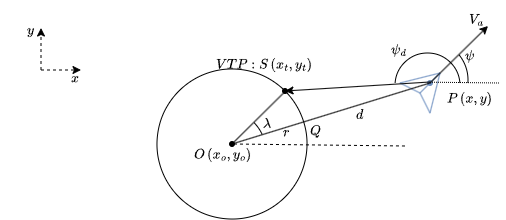

The diagram above was exported from draw.io. Its source (the exported page's mxGraphModel, read from the mxfile embedded in the PNG):
<mxGraphModel dx="595" dy="321" grid="1" gridSize="1" guides="1" tooltips="1" connect="1" arrows="1" fold="1" page="1" pageScale="1" pageWidth="850" pageHeight="1100" math="1" shadow="0">
  <root>
    <mxCell id="0" />
    <mxCell id="1" parent="0" />
    <mxCell id="_YBgzoMDvICVCh3CznxK-3" value="$$x$$" style="text;html=1;whiteSpace=wrap;strokeColor=none;fillColor=none;align=center;verticalAlign=middle;rounded=0;" vertex="1" parent="1">
      <mxGeometry x="243" y="138" width="50" height="20" as="geometry" />
    </mxCell>
    <mxCell id="_YBgzoMDvICVCh3CznxK-4" value="$$y$$" style="text;html=1;whiteSpace=wrap;strokeColor=none;fillColor=none;align=center;verticalAlign=middle;rounded=0;" vertex="1" parent="1">
      <mxGeometry x="193" y="85" width="60" height="30" as="geometry" />
    </mxCell>
    <mxCell id="_YBgzoMDvICVCh3CznxK-6" value="" style="endArrow=none;html=1;rounded=0;fillColor=#dae8fc;strokeColor=#6c8ebf;" edge="1" parent="1">
      <mxGeometry width="50" height="50" relative="1" as="geometry">
        <mxPoint x="633" y="143" as="sourcePoint" />
        <mxPoint x="593" y="153" as="targetPoint" />
      </mxGeometry>
    </mxCell>
    <mxCell id="_YBgzoMDvICVCh3CznxK-7" value="" style="endArrow=none;html=1;rounded=0;fillColor=#dae8fc;strokeColor=#6c8ebf;curved=0;" edge="1" parent="1">
      <mxGeometry width="50" height="50" relative="1" as="geometry">
        <mxPoint x="633" y="143" as="sourcePoint" />
        <mxPoint x="623" y="183" as="targetPoint" />
      </mxGeometry>
    </mxCell>
    <mxCell id="_YBgzoMDvICVCh3CznxK-8" value="" style="endArrow=none;html=1;rounded=0;fillColor=#dae8fc;strokeColor=#6c8ebf;" edge="1" parent="1">
      <mxGeometry width="50" height="50" relative="1" as="geometry">
        <mxPoint x="593" y="153" as="sourcePoint" />
        <mxPoint x="613" y="163" as="targetPoint" />
      </mxGeometry>
    </mxCell>
    <mxCell id="_YBgzoMDvICVCh3CznxK-9" value="" style="endArrow=none;html=1;rounded=0;fillColor=#dae8fc;strokeColor=#6c8ebf;curved=0;" edge="1" parent="1">
      <mxGeometry width="50" height="50" relative="1" as="geometry">
        <mxPoint x="623" y="183" as="sourcePoint" />
        <mxPoint x="613" y="163" as="targetPoint" />
      </mxGeometry>
    </mxCell>
    <mxCell id="_YBgzoMDvICVCh3CznxK-10" value="" style="endArrow=none;html=1;rounded=0;fillColor=#dae8fc;strokeColor=#6c8ebf;curved=0;" edge="1" parent="1" source="_YBgzoMDvICVCh3CznxK-12">
      <mxGeometry width="50" height="50" relative="1" as="geometry">
        <mxPoint x="633" y="143" as="sourcePoint" />
        <mxPoint x="613" y="163" as="targetPoint" />
      </mxGeometry>
    </mxCell>
    <mxCell id="_YBgzoMDvICVCh3CznxK-11" value="" style="endArrow=none;html=1;rounded=0;fillColor=#dae8fc;strokeColor=#6c8ebf;curved=0;" edge="1" parent="1" target="_YBgzoMDvICVCh3CznxK-12">
      <mxGeometry width="50" height="50" relative="1" as="geometry">
        <mxPoint x="633" y="143" as="sourcePoint" />
        <mxPoint x="613" y="163" as="targetPoint" />
      </mxGeometry>
    </mxCell>
    <mxCell id="_YBgzoMDvICVCh3CznxK-12" value="" style="shape=waypoint;sketch=0;size=6;pointerEvents=1;points=[];fillColor=#dae8fc;resizable=0;rotatable=0;perimeter=centerPerimeter;snapToPoint=1;strokeColor=#6c8ebf;" vertex="1" parent="1">
      <mxGeometry x="613" y="143" width="20" height="20" as="geometry" />
    </mxCell>
    <mxCell id="_YBgzoMDvICVCh3CznxK-13" value="$$P\left(x, y\right)$$" style="text;html=1;whiteSpace=wrap;strokeColor=none;fillColor=none;align=center;verticalAlign=middle;rounded=0;" vertex="1" parent="1">
      <mxGeometry x="633" y="153" width="60" height="30" as="geometry" />
    </mxCell>
    <mxCell id="_YBgzoMDvICVCh3CznxK-14" value="" style="endArrow=none;html=1;rounded=0;entryX=1;entryY=0;entryDx=0;entryDy=0;dashed=1;dashPattern=1 1;" edge="1" parent="1" target="_YBgzoMDvICVCh3CznxK-13">
      <mxGeometry width="50" height="50" relative="1" as="geometry">
        <mxPoint x="623" y="152.17000000000007" as="sourcePoint" />
        <mxPoint x="743" y="152.17000000000007" as="targetPoint" />
      </mxGeometry>
    </mxCell>
    <mxCell id="_YBgzoMDvICVCh3CznxK-16" value="" style="endArrow=classic;html=1;rounded=0;" edge="1" parent="1">
      <mxGeometry width="50" height="50" relative="1" as="geometry">
        <mxPoint x="623" y="153" as="sourcePoint" />
        <mxPoint x="681" y="96" as="targetPoint" />
      </mxGeometry>
    </mxCell>
    <mxCell id="_YBgzoMDvICVCh3CznxK-17" value="" style="verticalLabelPosition=bottom;verticalAlign=top;html=1;shape=mxgraph.basic.arc;startAngle=0.762705336833058;endAngle=0.23648745989510966;fixedWidth=1;" vertex="1" parent="1">
      <mxGeometry x="588" y="123" width="65" height="65" as="geometry" />
    </mxCell>
    <mxCell id="_YBgzoMDvICVCh3CznxK-18" value="$$\psi_d$$" style="text;html=1;whiteSpace=wrap;strokeColor=none;fillColor=none;align=center;verticalAlign=middle;rounded=0;" vertex="1" parent="1">
      <mxGeometry x="562" y="104" width="60" height="30" as="geometry" />
    </mxCell>
    <mxCell id="_YBgzoMDvICVCh3CznxK-19" value="$$\psi$$" style="text;html=1;whiteSpace=wrap;strokeColor=none;fillColor=none;align=center;verticalAlign=middle;rounded=0;" vertex="1" parent="1">
      <mxGeometry x="633" y="110" width="60" height="30" as="geometry" />
    </mxCell>
    <mxCell id="_YBgzoMDvICVCh3CznxK-28" value="" style="endArrow=none;html=1;rounded=0;" edge="1" parent="1">
      <mxGeometry width="50" height="50" relative="1" as="geometry">
        <mxPoint x="440" y="280" as="sourcePoint" />
        <mxPoint x="440" y="280" as="targetPoint" />
      </mxGeometry>
    </mxCell>
    <mxCell id="_YBgzoMDvICVCh3CznxK-35" value="" style="endArrow=none;html=1;rounded=0;entryDx=0;entryDy=0;entryPerimeter=0;exitX=0.15;exitY=0.65;exitDx=0;exitDy=0;exitPerimeter=0;" edge="1" parent="1" source="_YBgzoMDvICVCh3CznxK-12" target="_YBgzoMDvICVCh3CznxK-34">
      <mxGeometry width="50" height="50" relative="1" as="geometry">
        <mxPoint x="610" y="390" as="sourcePoint" />
        <mxPoint x="440" y="280" as="targetPoint" />
      </mxGeometry>
    </mxCell>
    <mxCell id="_YBgzoMDvICVCh3CznxK-34" value="" style="shape=waypoint;sketch=0;size=6;pointerEvents=1;points=[];fillColor=none;resizable=0;rotatable=0;perimeter=centerPerimeter;snapToPoint=1;" vertex="1" parent="1">
      <mxGeometry x="415" y="204" width="20" height="20" as="geometry" />
    </mxCell>
    <mxCell id="_YBgzoMDvICVCh3CznxK-53" value="" style="verticalLabelPosition=bottom;verticalAlign=top;html=1;shape=mxgraph.basic.arc;startAngle=0.5218720503659044;endAngle=0.5212036960756425;" vertex="1" parent="1">
      <mxGeometry x="350" y="139" width="150" height="150" as="geometry" />
    </mxCell>
    <mxCell id="_YBgzoMDvICVCh3CznxK-54" value="$$r$$" style="text;html=1;whiteSpace=wrap;strokeColor=none;fillColor=none;align=center;verticalAlign=middle;rounded=0;" vertex="1" parent="1">
      <mxGeometry x="467" y="193" width="25" height="18" as="geometry" />
    </mxCell>
    <mxCell id="_YBgzoMDvICVCh3CznxK-55" value="$$d$$" style="text;html=1;whiteSpace=wrap;strokeColor=none;fillColor=none;align=center;verticalAlign=middle;rounded=0;" vertex="1" parent="1">
      <mxGeometry x="523" y="169" width="60" height="30" as="geometry" />
    </mxCell>
    <mxCell id="_YBgzoMDvICVCh3CznxK-56" value="$$O\left(x_o,y_o\right)$$" style="text;html=1;whiteSpace=wrap;strokeColor=none;fillColor=none;align=center;verticalAlign=middle;rounded=0;" vertex="1" parent="1">
      <mxGeometry x="386" y="209" width="60" height="30" as="geometry" />
    </mxCell>
    <mxCell id="_YBgzoMDvICVCh3CznxK-57" value="$$Q$$" style="text;html=1;whiteSpace=wrap;strokeColor=none;fillColor=none;align=center;verticalAlign=middle;rounded=0;" vertex="1" parent="1">
      <mxGeometry x="479" y="186" width="60" height="30" as="geometry" />
    </mxCell>
    <mxCell id="_YBgzoMDvICVCh3CznxK-59" value="" style="endArrow=none;html=1;rounded=0;exitX=0.683;exitY=0.167;exitDx=0;exitDy=0;exitPerimeter=0;dashed=1;" edge="1" parent="1" source="_YBgzoMDvICVCh3CznxK-56">
      <mxGeometry width="50" height="50" relative="1" as="geometry">
        <mxPoint x="535" y="311" as="sourcePoint" />
        <mxPoint x="599" y="216" as="targetPoint" />
      </mxGeometry>
    </mxCell>
    <mxCell id="_YBgzoMDvICVCh3CznxK-60" value="" style="endArrow=none;html=1;rounded=0;entryX=0.859;entryY=0.145;entryDx=0;entryDy=0;entryPerimeter=0;" edge="1" parent="1" target="_YBgzoMDvICVCh3CznxK-53">
      <mxGeometry width="50" height="50" relative="1" as="geometry">
        <mxPoint x="425" y="214" as="sourcePoint" />
        <mxPoint x="497" y="170" as="targetPoint" />
      </mxGeometry>
    </mxCell>
    <mxCell id="_YBgzoMDvICVCh3CznxK-62" value="$$VTP: S\left(x_t, y_t\right)$$" style="text;html=1;whiteSpace=wrap;strokeColor=none;fillColor=none;align=center;verticalAlign=middle;rounded=0;" vertex="1" parent="1">
      <mxGeometry x="433" y="126" width="49" height="15" as="geometry" />
    </mxCell>
    <mxCell id="_YBgzoMDvICVCh3CznxK-63" value="" style="verticalLabelPosition=bottom;verticalAlign=top;html=1;shape=mxgraph.basic.arc;startAngle=0.12718006834164416;endAngle=0.18196694158824567;" vertex="1" parent="1">
      <mxGeometry x="375" y="180" width="84" height="84" as="geometry" />
    </mxCell>
    <mxCell id="_YBgzoMDvICVCh3CznxK-64" value="$$\lambda$$" style="text;html=1;whiteSpace=wrap;strokeColor=none;fillColor=none;align=center;verticalAlign=middle;rounded=0;" vertex="1" parent="1">
      <mxGeometry x="430" y="178" width="60" height="30" as="geometry" />
    </mxCell>
    <mxCell id="_YBgzoMDvICVCh3CznxK-65" value="" style="shape=waypoint;sketch=0;size=6;pointerEvents=1;points=[];fillColor=none;resizable=0;rotatable=0;perimeter=centerPerimeter;snapToPoint=1;" vertex="1" parent="1">
      <mxGeometry x="468" y="151" width="20" height="20" as="geometry" />
    </mxCell>
    <mxCell id="_YBgzoMDvICVCh3CznxK-67" value="" style="endArrow=classic;html=1;rounded=0;entryX=0.724;entryY=0.349;entryDx=0;entryDy=0;entryPerimeter=0;" edge="1" parent="1" target="_YBgzoMDvICVCh3CznxK-65">
      <mxGeometry width="50" height="50" relative="1" as="geometry">
        <mxPoint x="623" y="152" as="sourcePoint" />
        <mxPoint x="581" y="95" as="targetPoint" />
      </mxGeometry>
    </mxCell>
    <mxCell id="_YBgzoMDvICVCh3CznxK-68" value="" style="verticalLabelPosition=bottom;verticalAlign=top;html=1;shape=mxgraph.basic.arc;startAngle=0.13987729178570887;endAngle=0.2604785655816107;fixedWidth=1;" vertex="1" parent="1">
      <mxGeometry x="580.5" y="110" width="80.5" height="80" as="geometry" />
    </mxCell>
    <mxCell id="_YBgzoMDvICVCh3CznxK-69" value="$$V_a$$" style="text;html=1;whiteSpace=wrap;strokeColor=none;fillColor=none;align=center;verticalAlign=middle;rounded=0;" vertex="1" parent="1">
      <mxGeometry x="639" y="74" width="60" height="30" as="geometry" />
    </mxCell>
    <mxCell id="_YBgzoMDvICVCh3CznxK-70" value="" style="endArrow=classic;html=1;rounded=0;dashed=1;" edge="1" parent="1">
      <mxGeometry width="50" height="50" relative="1" as="geometry">
        <mxPoint x="234" y="140" as="sourcePoint" />
        <mxPoint x="234" y="98" as="targetPoint" />
      </mxGeometry>
    </mxCell>
    <mxCell id="_YBgzoMDvICVCh3CznxK-71" value="" style="endArrow=classic;html=1;rounded=0;dashed=1;" edge="1" parent="1">
      <mxGeometry width="50" height="50" relative="1" as="geometry">
        <mxPoint x="234" y="140" as="sourcePoint" />
        <mxPoint x="274" y="140" as="targetPoint" />
      </mxGeometry>
    </mxCell>
  </root>
</mxGraphModel>